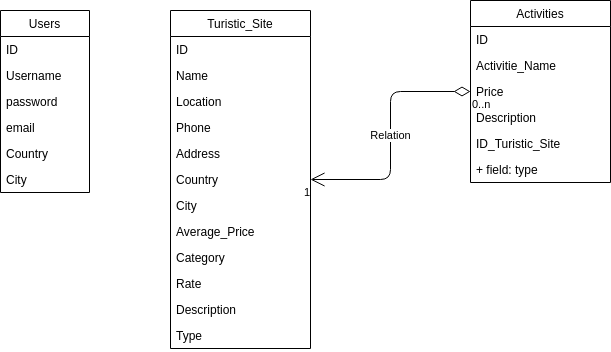

The diagram above was exported from draw.io. Its source (the exported page's mxGraphModel, read from the mxfile embedded in the PNG):
<mxGraphModel dx="1102" dy="575" grid="1" gridSize="10" guides="1" tooltips="1" connect="1" arrows="1" fold="1" page="1" pageScale="1" pageWidth="827" pageHeight="1169" math="0" shadow="0">
  <root>
    <mxCell id="0" />
    <mxCell id="1" parent="0" />
    <mxCell id="pk4fh6Q1Xagcy9UjWgk8-1" value="Users" style="swimlane;fontStyle=0;childLayout=stackLayout;horizontal=1;startSize=26;fillColor=none;horizontalStack=0;resizeParent=1;resizeParentMax=0;resizeLast=0;collapsible=1;marginBottom=0;" vertex="1" parent="1">
      <mxGeometry x="40" y="100" width="89" height="182" as="geometry" />
    </mxCell>
    <mxCell id="pk4fh6Q1Xagcy9UjWgk8-28" value="ID" style="text;strokeColor=none;fillColor=none;align=left;verticalAlign=top;spacingLeft=4;spacingRight=4;overflow=hidden;rotatable=0;points=[[0,0.5],[1,0.5]];portConstraint=eastwest;" vertex="1" parent="pk4fh6Q1Xagcy9UjWgk8-1">
      <mxGeometry y="26" width="89" height="26" as="geometry" />
    </mxCell>
    <mxCell id="pk4fh6Q1Xagcy9UjWgk8-2" value="Username" style="text;strokeColor=none;fillColor=none;align=left;verticalAlign=top;spacingLeft=4;spacingRight=4;overflow=hidden;rotatable=0;points=[[0,0.5],[1,0.5]];portConstraint=eastwest;" vertex="1" parent="pk4fh6Q1Xagcy9UjWgk8-1">
      <mxGeometry y="52" width="89" height="26" as="geometry" />
    </mxCell>
    <mxCell id="pk4fh6Q1Xagcy9UjWgk8-4" value="password" style="text;strokeColor=none;fillColor=none;align=left;verticalAlign=top;spacingLeft=4;spacingRight=4;overflow=hidden;rotatable=0;points=[[0,0.5],[1,0.5]];portConstraint=eastwest;" vertex="1" parent="pk4fh6Q1Xagcy9UjWgk8-1">
      <mxGeometry y="78" width="89" height="26" as="geometry" />
    </mxCell>
    <mxCell id="pk4fh6Q1Xagcy9UjWgk8-6" value="email" style="text;strokeColor=none;fillColor=none;align=left;verticalAlign=top;spacingLeft=4;spacingRight=4;overflow=hidden;rotatable=0;points=[[0,0.5],[1,0.5]];portConstraint=eastwest;" vertex="1" parent="pk4fh6Q1Xagcy9UjWgk8-1">
      <mxGeometry y="104" width="89" height="26" as="geometry" />
    </mxCell>
    <mxCell id="pk4fh6Q1Xagcy9UjWgk8-7" value="Country" style="text;strokeColor=none;fillColor=none;align=left;verticalAlign=top;spacingLeft=4;spacingRight=4;overflow=hidden;rotatable=0;points=[[0,0.5],[1,0.5]];portConstraint=eastwest;" vertex="1" parent="pk4fh6Q1Xagcy9UjWgk8-1">
      <mxGeometry y="130" width="89" height="26" as="geometry" />
    </mxCell>
    <mxCell id="pk4fh6Q1Xagcy9UjWgk8-8" value="City" style="text;strokeColor=none;fillColor=none;align=left;verticalAlign=top;spacingLeft=4;spacingRight=4;overflow=hidden;rotatable=0;points=[[0,0.5],[1,0.5]];portConstraint=eastwest;" vertex="1" parent="pk4fh6Q1Xagcy9UjWgk8-1">
      <mxGeometry y="156" width="89" height="26" as="geometry" />
    </mxCell>
    <mxCell id="pk4fh6Q1Xagcy9UjWgk8-9" value="Turistic_Site" style="swimlane;fontStyle=0;childLayout=stackLayout;horizontal=1;startSize=26;fillColor=none;horizontalStack=0;resizeParent=1;resizeParentMax=0;resizeLast=0;collapsible=1;marginBottom=0;" vertex="1" parent="1">
      <mxGeometry x="210" y="100" width="140" height="338" as="geometry" />
    </mxCell>
    <mxCell id="pk4fh6Q1Xagcy9UjWgk8-10" value="ID" style="text;strokeColor=none;fillColor=none;align=left;verticalAlign=top;spacingLeft=4;spacingRight=4;overflow=hidden;rotatable=0;points=[[0,0.5],[1,0.5]];portConstraint=eastwest;" vertex="1" parent="pk4fh6Q1Xagcy9UjWgk8-9">
      <mxGeometry y="26" width="140" height="26" as="geometry" />
    </mxCell>
    <mxCell id="pk4fh6Q1Xagcy9UjWgk8-27" value="Name" style="text;strokeColor=none;fillColor=none;align=left;verticalAlign=top;spacingLeft=4;spacingRight=4;overflow=hidden;rotatable=0;points=[[0,0.5],[1,0.5]];portConstraint=eastwest;" vertex="1" parent="pk4fh6Q1Xagcy9UjWgk8-9">
      <mxGeometry y="52" width="140" height="26" as="geometry" />
    </mxCell>
    <mxCell id="pk4fh6Q1Xagcy9UjWgk8-11" value="Location" style="text;strokeColor=none;fillColor=none;align=left;verticalAlign=top;spacingLeft=4;spacingRight=4;overflow=hidden;rotatable=0;points=[[0,0.5],[1,0.5]];portConstraint=eastwest;" vertex="1" parent="pk4fh6Q1Xagcy9UjWgk8-9">
      <mxGeometry y="78" width="140" height="26" as="geometry" />
    </mxCell>
    <mxCell id="pk4fh6Q1Xagcy9UjWgk8-12" value="Phone" style="text;strokeColor=none;fillColor=none;align=left;verticalAlign=top;spacingLeft=4;spacingRight=4;overflow=hidden;rotatable=0;points=[[0,0.5],[1,0.5]];portConstraint=eastwest;" vertex="1" parent="pk4fh6Q1Xagcy9UjWgk8-9">
      <mxGeometry y="104" width="140" height="26" as="geometry" />
    </mxCell>
    <mxCell id="pk4fh6Q1Xagcy9UjWgk8-13" value="Address&#10;" style="text;strokeColor=none;fillColor=none;align=left;verticalAlign=top;spacingLeft=4;spacingRight=4;overflow=hidden;rotatable=0;points=[[0,0.5],[1,0.5]];portConstraint=eastwest;" vertex="1" parent="pk4fh6Q1Xagcy9UjWgk8-9">
      <mxGeometry y="130" width="140" height="26" as="geometry" />
    </mxCell>
    <mxCell id="pk4fh6Q1Xagcy9UjWgk8-14" value="Country&#10;" style="text;strokeColor=none;fillColor=none;align=left;verticalAlign=top;spacingLeft=4;spacingRight=4;overflow=hidden;rotatable=0;points=[[0,0.5],[1,0.5]];portConstraint=eastwest;" vertex="1" parent="pk4fh6Q1Xagcy9UjWgk8-9">
      <mxGeometry y="156" width="140" height="26" as="geometry" />
    </mxCell>
    <mxCell id="pk4fh6Q1Xagcy9UjWgk8-15" value="City" style="text;strokeColor=none;fillColor=none;align=left;verticalAlign=top;spacingLeft=4;spacingRight=4;overflow=hidden;rotatable=0;points=[[0,0.5],[1,0.5]];portConstraint=eastwest;" vertex="1" parent="pk4fh6Q1Xagcy9UjWgk8-9">
      <mxGeometry y="182" width="140" height="26" as="geometry" />
    </mxCell>
    <mxCell id="pk4fh6Q1Xagcy9UjWgk8-16" value="Average_Price" style="text;strokeColor=none;fillColor=none;align=left;verticalAlign=top;spacingLeft=4;spacingRight=4;overflow=hidden;rotatable=0;points=[[0,0.5],[1,0.5]];portConstraint=eastwest;" vertex="1" parent="pk4fh6Q1Xagcy9UjWgk8-9">
      <mxGeometry y="208" width="140" height="26" as="geometry" />
    </mxCell>
    <mxCell id="pk4fh6Q1Xagcy9UjWgk8-17" value="Category" style="text;strokeColor=none;fillColor=none;align=left;verticalAlign=top;spacingLeft=4;spacingRight=4;overflow=hidden;rotatable=0;points=[[0,0.5],[1,0.5]];portConstraint=eastwest;" vertex="1" parent="pk4fh6Q1Xagcy9UjWgk8-9">
      <mxGeometry y="234" width="140" height="26" as="geometry" />
    </mxCell>
    <mxCell id="pk4fh6Q1Xagcy9UjWgk8-18" value="Rate" style="text;strokeColor=none;fillColor=none;align=left;verticalAlign=top;spacingLeft=4;spacingRight=4;overflow=hidden;rotatable=0;points=[[0,0.5],[1,0.5]];portConstraint=eastwest;" vertex="1" parent="pk4fh6Q1Xagcy9UjWgk8-9">
      <mxGeometry y="260" width="140" height="26" as="geometry" />
    </mxCell>
    <mxCell id="pk4fh6Q1Xagcy9UjWgk8-19" value="Description" style="text;strokeColor=none;fillColor=none;align=left;verticalAlign=top;spacingLeft=4;spacingRight=4;overflow=hidden;rotatable=0;points=[[0,0.5],[1,0.5]];portConstraint=eastwest;" vertex="1" parent="pk4fh6Q1Xagcy9UjWgk8-9">
      <mxGeometry y="286" width="140" height="26" as="geometry" />
    </mxCell>
    <mxCell id="pk4fh6Q1Xagcy9UjWgk8-20" value="Type" style="text;strokeColor=none;fillColor=none;align=left;verticalAlign=top;spacingLeft=4;spacingRight=4;overflow=hidden;rotatable=0;points=[[0,0.5],[1,0.5]];portConstraint=eastwest;" vertex="1" parent="pk4fh6Q1Xagcy9UjWgk8-9">
      <mxGeometry y="312" width="140" height="26" as="geometry" />
    </mxCell>
    <mxCell id="pk4fh6Q1Xagcy9UjWgk8-21" value="Activities" style="swimlane;fontStyle=0;childLayout=stackLayout;horizontal=1;startSize=26;fillColor=none;horizontalStack=0;resizeParent=1;resizeParentMax=0;resizeLast=0;collapsible=1;marginBottom=0;" vertex="1" parent="1">
      <mxGeometry x="510" y="90" width="140" height="182" as="geometry" />
    </mxCell>
    <mxCell id="pk4fh6Q1Xagcy9UjWgk8-29" value="ID" style="text;strokeColor=none;fillColor=none;align=left;verticalAlign=top;spacingLeft=4;spacingRight=4;overflow=hidden;rotatable=0;points=[[0,0.5],[1,0.5]];portConstraint=eastwest;" vertex="1" parent="pk4fh6Q1Xagcy9UjWgk8-21">
      <mxGeometry y="26" width="140" height="26" as="geometry" />
    </mxCell>
    <mxCell id="pk4fh6Q1Xagcy9UjWgk8-22" value="Activitie_Name" style="text;strokeColor=none;fillColor=none;align=left;verticalAlign=top;spacingLeft=4;spacingRight=4;overflow=hidden;rotatable=0;points=[[0,0.5],[1,0.5]];portConstraint=eastwest;" vertex="1" parent="pk4fh6Q1Xagcy9UjWgk8-21">
      <mxGeometry y="52" width="140" height="26" as="geometry" />
    </mxCell>
    <mxCell id="pk4fh6Q1Xagcy9UjWgk8-23" value="Price" style="text;strokeColor=none;fillColor=none;align=left;verticalAlign=top;spacingLeft=4;spacingRight=4;overflow=hidden;rotatable=0;points=[[0,0.5],[1,0.5]];portConstraint=eastwest;" vertex="1" parent="pk4fh6Q1Xagcy9UjWgk8-21">
      <mxGeometry y="78" width="140" height="26" as="geometry" />
    </mxCell>
    <mxCell id="pk4fh6Q1Xagcy9UjWgk8-24" value="Description" style="text;strokeColor=none;fillColor=none;align=left;verticalAlign=top;spacingLeft=4;spacingRight=4;overflow=hidden;rotatable=0;points=[[0,0.5],[1,0.5]];portConstraint=eastwest;" vertex="1" parent="pk4fh6Q1Xagcy9UjWgk8-21">
      <mxGeometry y="104" width="140" height="26" as="geometry" />
    </mxCell>
    <mxCell id="pk4fh6Q1Xagcy9UjWgk8-25" value="ID_Turistic_Site" style="text;strokeColor=none;fillColor=none;align=left;verticalAlign=top;spacingLeft=4;spacingRight=4;overflow=hidden;rotatable=0;points=[[0,0.5],[1,0.5]];portConstraint=eastwest;" vertex="1" parent="pk4fh6Q1Xagcy9UjWgk8-21">
      <mxGeometry y="130" width="140" height="26" as="geometry" />
    </mxCell>
    <mxCell id="pk4fh6Q1Xagcy9UjWgk8-26" value="+ field: type" style="text;strokeColor=none;fillColor=none;align=left;verticalAlign=top;spacingLeft=4;spacingRight=4;overflow=hidden;rotatable=0;points=[[0,0.5],[1,0.5]];portConstraint=eastwest;" vertex="1" parent="pk4fh6Q1Xagcy9UjWgk8-21">
      <mxGeometry y="156" width="140" height="26" as="geometry" />
    </mxCell>
    <mxCell id="pk4fh6Q1Xagcy9UjWgk8-32" value="Relation" style="endArrow=open;html=1;endSize=12;startArrow=diamondThin;startSize=14;startFill=0;edgeStyle=orthogonalEdgeStyle;" edge="1" parent="1" source="pk4fh6Q1Xagcy9UjWgk8-21" target="pk4fh6Q1Xagcy9UjWgk8-9">
      <mxGeometry relative="1" as="geometry">
        <mxPoint x="414" y="350" as="sourcePoint" />
        <mxPoint x="574" y="350" as="targetPoint" />
      </mxGeometry>
    </mxCell>
    <mxCell id="pk4fh6Q1Xagcy9UjWgk8-33" value="0..n" style="edgeLabel;resizable=0;html=1;align=left;verticalAlign=top;" connectable="0" vertex="1" parent="pk4fh6Q1Xagcy9UjWgk8-32">
      <mxGeometry x="-1" relative="1" as="geometry" />
    </mxCell>
    <mxCell id="pk4fh6Q1Xagcy9UjWgk8-34" value="1" style="edgeLabel;resizable=0;html=1;align=right;verticalAlign=top;" connectable="0" vertex="1" parent="pk4fh6Q1Xagcy9UjWgk8-32">
      <mxGeometry x="1" relative="1" as="geometry" />
    </mxCell>
  </root>
</mxGraphModel>